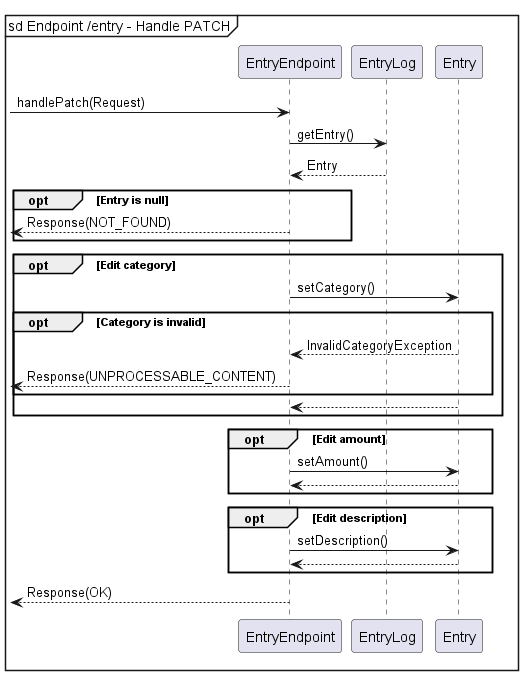

The diagram above was rendered by PlantUML. Its source (embedded in the PNG):
@startuml
mainframe sd Endpoint /entry - Handle PATCH

-> EntryEndpoint : handlePatch(Request)

EntryEndpoint -> EntryLog : getEntry()
EntryEndpoint <-- EntryLog : Entry
group opt [Entry is null]
    <-- EntryEndpoint : Response(NOT_FOUND)
end

group opt [Edit category]
    EntryEndpoint -> Entry : setCategory()

    group opt [Category is invalid]
        EntryEndpoint <-- Entry : InvalidCategoryException
        <-- EntryEndpoint : Response(UNPROCESSABLE_CONTENT)
    end
    EntryEndpoint <-- Entry
end

group opt [Edit amount]
    EntryEndpoint -> Entry : setAmount()
    EntryEndpoint <-- Entry
end

group opt [Edit description]
    EntryEndpoint -> Entry : setDescription()
    EntryEndpoint <-- Entry
end

<-- EntryEndpoint : Response(OK)
@enduml